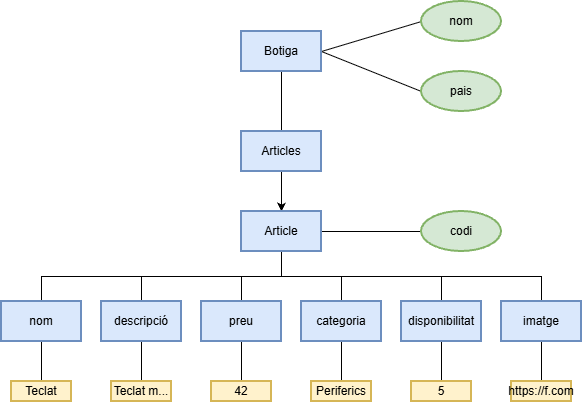

The diagram above was exported from draw.io. Its source (the exported page's mxGraphModel, read from the mxfile embedded in the PNG):
<mxGraphModel dx="1042" dy="631" grid="1" gridSize="10" guides="1" tooltips="1" connect="1" arrows="1" fold="1" page="1" pageScale="1" pageWidth="1654" pageHeight="2336" math="0" shadow="0">
  <root>
    <mxCell id="0" />
    <mxCell id="1" parent="0" />
    <mxCell id="JHHSqY0HRfNCsdxgdfjR-17" edge="1" parent="1" source="JHHSqY0HRfNCsdxgdfjR-2" style="edgeStyle=orthogonalEdgeStyle;rounded=0;orthogonalLoop=1;jettySize=auto;html=1;exitX=0.5;exitY=1;exitDx=0;exitDy=0;entryX=0.5;entryY=0;entryDx=0;entryDy=0;endArrow=none;endFill=0;" target="JHHSqY0HRfNCsdxgdfjR-8">
      <mxGeometry relative="1" as="geometry" />
    </mxCell>
    <mxCell id="JHHSqY0HRfNCsdxgdfjR-18" edge="1" parent="1" source="JHHSqY0HRfNCsdxgdfjR-2" style="rounded=0;orthogonalLoop=1;jettySize=auto;html=1;exitX=1;exitY=0.5;exitDx=0;exitDy=0;entryX=0;entryY=0.5;entryDx=0;entryDy=0;endArrow=none;endFill=0;" target="JHHSqY0HRfNCsdxgdfjR-3">
      <mxGeometry relative="1" as="geometry" />
    </mxCell>
    <mxCell id="JHHSqY0HRfNCsdxgdfjR-19" edge="1" parent="1" source="JHHSqY0HRfNCsdxgdfjR-2" style="rounded=0;orthogonalLoop=1;jettySize=auto;html=1;exitX=1;exitY=0.5;exitDx=0;exitDy=0;entryX=0;entryY=0.5;entryDx=0;entryDy=0;endArrow=none;endFill=0;" target="JHHSqY0HRfNCsdxgdfjR-7">
      <mxGeometry relative="1" as="geometry" />
    </mxCell>
    <mxCell id="JHHSqY0HRfNCsdxgdfjR-2" parent="1" style="rounded=0;whiteSpace=wrap;html=1;fillColor=#dae8fc;strokeColor=#6c8ebf;perimeterSpacing=0;strokeWidth=2;" value="Botiga" vertex="1">
      <mxGeometry height="40" width="80" x="280" y="100" as="geometry" />
    </mxCell>
    <mxCell id="JHHSqY0HRfNCsdxgdfjR-3" parent="1" style="rounded=0;whiteSpace=wrap;html=1;fillColor=#d5e8d4;strokeColor=#82b366;perimeterSpacing=0;strokeWidth=2;shape=ellipse;perimeter=ellipsePerimeter;" value="nom" vertex="1">
      <mxGeometry height="40" width="80" x="460" y="70" as="geometry" />
    </mxCell>
    <mxCell id="JHHSqY0HRfNCsdxgdfjR-7" parent="1" style="rounded=0;whiteSpace=wrap;html=1;fillColor=#d5e8d4;strokeColor=#82b366;perimeterSpacing=0;strokeWidth=2;shape=ellipse;perimeter=ellipsePerimeter;" value="pais" vertex="1">
      <mxGeometry height="40" width="80" x="460" y="140" as="geometry" />
    </mxCell>
    <mxCell id="JHHSqY0HRfNCsdxgdfjR-20" edge="1" parent="1" source="JHHSqY0HRfNCsdxgdfjR-8" style="edgeStyle=orthogonalEdgeStyle;rounded=0;orthogonalLoop=1;jettySize=auto;html=1;exitX=0.5;exitY=1;exitDx=0;exitDy=0;entryX=0.5;entryY=0;entryDx=0;entryDy=0;" target="JHHSqY0HRfNCsdxgdfjR-9">
      <mxGeometry relative="1" as="geometry" />
    </mxCell>
    <mxCell id="JHHSqY0HRfNCsdxgdfjR-8" parent="1" style="rounded=0;whiteSpace=wrap;html=1;fillColor=#dae8fc;strokeColor=#6c8ebf;perimeterSpacing=0;strokeWidth=2;" value="Articles" vertex="1">
      <mxGeometry height="40" width="80" x="280" y="200" as="geometry" />
    </mxCell>
    <mxCell id="JHHSqY0HRfNCsdxgdfjR-21" edge="1" parent="1" source="JHHSqY0HRfNCsdxgdfjR-9" style="edgeStyle=orthogonalEdgeStyle;rounded=0;orthogonalLoop=1;jettySize=auto;html=1;exitX=1;exitY=0.5;exitDx=0;exitDy=0;entryX=0;entryY=0.5;entryDx=0;entryDy=0;endArrow=none;endFill=0;" target="JHHSqY0HRfNCsdxgdfjR-10">
      <mxGeometry relative="1" as="geometry" />
    </mxCell>
    <mxCell id="JHHSqY0HRfNCsdxgdfjR-22" edge="1" parent="1" source="JHHSqY0HRfNCsdxgdfjR-9" style="edgeStyle=orthogonalEdgeStyle;rounded=0;orthogonalLoop=1;jettySize=auto;html=1;exitX=0.5;exitY=1;exitDx=0;exitDy=0;endArrow=none;endFill=0;" target="JHHSqY0HRfNCsdxgdfjR-11">
      <mxGeometry relative="1" as="geometry" />
    </mxCell>
    <mxCell id="JHHSqY0HRfNCsdxgdfjR-23" edge="1" parent="1" source="JHHSqY0HRfNCsdxgdfjR-9" style="edgeStyle=orthogonalEdgeStyle;rounded=0;orthogonalLoop=1;jettySize=auto;html=1;exitX=0.5;exitY=1;exitDx=0;exitDy=0;entryX=0.5;entryY=0;entryDx=0;entryDy=0;endArrow=none;endFill=0;" target="JHHSqY0HRfNCsdxgdfjR-12">
      <mxGeometry relative="1" as="geometry" />
    </mxCell>
    <mxCell id="JHHSqY0HRfNCsdxgdfjR-24" edge="1" parent="1" source="JHHSqY0HRfNCsdxgdfjR-9" style="edgeStyle=orthogonalEdgeStyle;rounded=0;orthogonalLoop=1;jettySize=auto;html=1;exitX=0.5;exitY=1;exitDx=0;exitDy=0;entryX=0.5;entryY=0;entryDx=0;entryDy=0;endArrow=none;endFill=0;" target="JHHSqY0HRfNCsdxgdfjR-13">
      <mxGeometry relative="1" as="geometry" />
    </mxCell>
    <mxCell id="JHHSqY0HRfNCsdxgdfjR-25" edge="1" parent="1" source="JHHSqY0HRfNCsdxgdfjR-9" style="edgeStyle=orthogonalEdgeStyle;rounded=0;orthogonalLoop=1;jettySize=auto;html=1;exitX=0.5;exitY=1;exitDx=0;exitDy=0;entryX=0.5;entryY=0;entryDx=0;entryDy=0;endArrow=none;endFill=0;" target="JHHSqY0HRfNCsdxgdfjR-14">
      <mxGeometry relative="1" as="geometry" />
    </mxCell>
    <mxCell id="JHHSqY0HRfNCsdxgdfjR-26" edge="1" parent="1" source="JHHSqY0HRfNCsdxgdfjR-9" style="edgeStyle=orthogonalEdgeStyle;rounded=0;orthogonalLoop=1;jettySize=auto;html=1;exitX=0.5;exitY=1;exitDx=0;exitDy=0;entryX=0.5;entryY=0;entryDx=0;entryDy=0;endArrow=none;endFill=0;" target="JHHSqY0HRfNCsdxgdfjR-15">
      <mxGeometry relative="1" as="geometry" />
    </mxCell>
    <mxCell id="JHHSqY0HRfNCsdxgdfjR-27" edge="1" parent="1" source="JHHSqY0HRfNCsdxgdfjR-9" style="edgeStyle=orthogonalEdgeStyle;rounded=0;orthogonalLoop=1;jettySize=auto;html=1;exitX=0.5;exitY=1;exitDx=0;exitDy=0;entryX=0.5;entryY=0;entryDx=0;entryDy=0;endArrow=none;endFill=0;" target="JHHSqY0HRfNCsdxgdfjR-16">
      <mxGeometry relative="1" as="geometry" />
    </mxCell>
    <mxCell id="JHHSqY0HRfNCsdxgdfjR-9" parent="1" style="rounded=0;whiteSpace=wrap;html=1;fillColor=#dae8fc;strokeColor=#6c8ebf;perimeterSpacing=0;strokeWidth=2;" value="Article" vertex="1">
      <mxGeometry height="40" width="80" x="280" y="280" as="geometry" />
    </mxCell>
    <mxCell id="JHHSqY0HRfNCsdxgdfjR-10" parent="1" style="rounded=0;whiteSpace=wrap;html=1;fillColor=#d5e8d4;strokeColor=#82b366;perimeterSpacing=0;strokeWidth=2;shape=ellipse;perimeter=ellipsePerimeter;" value="codi" vertex="1">
      <mxGeometry height="40" width="80" x="460" y="280" as="geometry" />
    </mxCell>
    <mxCell id="JHHSqY0HRfNCsdxgdfjR-34" edge="1" parent="1" source="JHHSqY0HRfNCsdxgdfjR-11" style="edgeStyle=orthogonalEdgeStyle;rounded=0;orthogonalLoop=1;jettySize=auto;html=1;exitX=0.5;exitY=1;exitDx=0;exitDy=0;entryX=0.5;entryY=0;entryDx=0;entryDy=0;endArrow=none;endFill=0;" target="JHHSqY0HRfNCsdxgdfjR-28">
      <mxGeometry relative="1" as="geometry" />
    </mxCell>
    <mxCell id="JHHSqY0HRfNCsdxgdfjR-11" parent="1" style="rounded=0;whiteSpace=wrap;html=1;fillColor=#dae8fc;strokeColor=#6c8ebf;perimeterSpacing=0;strokeWidth=2;" value="nom" vertex="1">
      <mxGeometry height="40" width="80" x="40" y="370" as="geometry" />
    </mxCell>
    <mxCell id="JHHSqY0HRfNCsdxgdfjR-35" edge="1" parent="1" source="JHHSqY0HRfNCsdxgdfjR-12" style="edgeStyle=orthogonalEdgeStyle;rounded=0;orthogonalLoop=1;jettySize=auto;html=1;exitX=0.5;exitY=1;exitDx=0;exitDy=0;entryX=0.5;entryY=0;entryDx=0;entryDy=0;endArrow=none;endFill=0;" target="JHHSqY0HRfNCsdxgdfjR-29">
      <mxGeometry relative="1" as="geometry" />
    </mxCell>
    <mxCell id="JHHSqY0HRfNCsdxgdfjR-12" parent="1" style="rounded=0;whiteSpace=wrap;html=1;fillColor=#dae8fc;strokeColor=#6c8ebf;perimeterSpacing=0;strokeWidth=2;" value="descripció" vertex="1">
      <mxGeometry height="40" width="80" x="140" y="370" as="geometry" />
    </mxCell>
    <mxCell id="JHHSqY0HRfNCsdxgdfjR-36" edge="1" parent="1" source="JHHSqY0HRfNCsdxgdfjR-13" style="edgeStyle=orthogonalEdgeStyle;rounded=0;orthogonalLoop=1;jettySize=auto;html=1;exitX=0.5;exitY=1;exitDx=0;exitDy=0;entryX=0.5;entryY=0;entryDx=0;entryDy=0;endArrow=none;endFill=0;" target="JHHSqY0HRfNCsdxgdfjR-30">
      <mxGeometry relative="1" as="geometry" />
    </mxCell>
    <mxCell id="JHHSqY0HRfNCsdxgdfjR-13" parent="1" style="rounded=0;whiteSpace=wrap;html=1;fillColor=#dae8fc;strokeColor=#6c8ebf;perimeterSpacing=0;strokeWidth=2;" value="preu" vertex="1">
      <mxGeometry height="40" width="80" x="240" y="370" as="geometry" />
    </mxCell>
    <mxCell id="JHHSqY0HRfNCsdxgdfjR-37" edge="1" parent="1" source="JHHSqY0HRfNCsdxgdfjR-14" style="edgeStyle=orthogonalEdgeStyle;rounded=0;orthogonalLoop=1;jettySize=auto;html=1;exitX=0.5;exitY=1;exitDx=0;exitDy=0;entryX=0.5;entryY=0;entryDx=0;entryDy=0;endArrow=none;endFill=0;" target="JHHSqY0HRfNCsdxgdfjR-31">
      <mxGeometry relative="1" as="geometry" />
    </mxCell>
    <mxCell id="JHHSqY0HRfNCsdxgdfjR-14" parent="1" style="rounded=0;whiteSpace=wrap;html=1;fillColor=#dae8fc;strokeColor=#6c8ebf;perimeterSpacing=0;strokeWidth=2;" value="categoria" vertex="1">
      <mxGeometry height="40" width="80" x="340" y="370" as="geometry" />
    </mxCell>
    <mxCell id="JHHSqY0HRfNCsdxgdfjR-38" edge="1" parent="1" source="JHHSqY0HRfNCsdxgdfjR-15" style="edgeStyle=orthogonalEdgeStyle;rounded=0;orthogonalLoop=1;jettySize=auto;html=1;exitX=0.5;exitY=1;exitDx=0;exitDy=0;entryX=0.5;entryY=0;entryDx=0;entryDy=0;endArrow=none;endFill=0;" target="JHHSqY0HRfNCsdxgdfjR-32">
      <mxGeometry relative="1" as="geometry" />
    </mxCell>
    <mxCell id="JHHSqY0HRfNCsdxgdfjR-15" parent="1" style="rounded=0;whiteSpace=wrap;html=1;fillColor=#dae8fc;strokeColor=#6c8ebf;perimeterSpacing=0;strokeWidth=2;" value="disponibilitat" vertex="1">
      <mxGeometry height="40" width="80" x="440" y="370" as="geometry" />
    </mxCell>
    <mxCell id="JHHSqY0HRfNCsdxgdfjR-39" edge="1" parent="1" source="JHHSqY0HRfNCsdxgdfjR-16" style="edgeStyle=orthogonalEdgeStyle;rounded=0;orthogonalLoop=1;jettySize=auto;html=1;exitX=0.5;exitY=1;exitDx=0;exitDy=0;entryX=0.5;entryY=0;entryDx=0;entryDy=0;endArrow=none;endFill=0;" target="JHHSqY0HRfNCsdxgdfjR-33">
      <mxGeometry relative="1" as="geometry" />
    </mxCell>
    <mxCell id="JHHSqY0HRfNCsdxgdfjR-16" parent="1" style="rounded=0;whiteSpace=wrap;html=1;fillColor=#dae8fc;strokeColor=#6c8ebf;perimeterSpacing=0;strokeWidth=2;" value="imatge" vertex="1">
      <mxGeometry height="40" width="80" x="540" y="370" as="geometry" />
    </mxCell>
    <mxCell id="JHHSqY0HRfNCsdxgdfjR-28" parent="1" style="rounded=0;whiteSpace=wrap;html=1;fillColor=#fff2cc;strokeColor=#d6b656;perimeterSpacing=0;strokeWidth=2;" value="Teclat" vertex="1">
      <mxGeometry height="20" width="60" x="50" y="450" as="geometry" />
    </mxCell>
    <mxCell id="JHHSqY0HRfNCsdxgdfjR-29" parent="1" style="rounded=0;whiteSpace=wrap;html=1;fillColor=#fff2cc;strokeColor=#d6b656;perimeterSpacing=0;strokeWidth=2;" value="Teclat m..." vertex="1">
      <mxGeometry height="20" width="60" x="150" y="450" as="geometry" />
    </mxCell>
    <mxCell id="JHHSqY0HRfNCsdxgdfjR-30" parent="1" style="rounded=0;whiteSpace=wrap;html=1;fillColor=#fff2cc;strokeColor=#d6b656;perimeterSpacing=0;strokeWidth=2;" value="42" vertex="1">
      <mxGeometry height="20" width="60" x="250" y="450" as="geometry" />
    </mxCell>
    <mxCell id="JHHSqY0HRfNCsdxgdfjR-31" parent="1" style="rounded=0;whiteSpace=wrap;html=1;fillColor=#fff2cc;strokeColor=#d6b656;perimeterSpacing=0;strokeWidth=2;" value="Periferics" vertex="1">
      <mxGeometry height="20" width="60" x="350" y="450" as="geometry" />
    </mxCell>
    <mxCell id="JHHSqY0HRfNCsdxgdfjR-32" parent="1" style="rounded=0;whiteSpace=wrap;html=1;fillColor=#fff2cc;strokeColor=#d6b656;perimeterSpacing=0;strokeWidth=2;" value="5" vertex="1">
      <mxGeometry height="20" width="60" x="450" y="450" as="geometry" />
    </mxCell>
    <mxCell id="JHHSqY0HRfNCsdxgdfjR-33" parent="1" style="rounded=0;whiteSpace=wrap;html=1;fillColor=#fff2cc;strokeColor=#d6b656;perimeterSpacing=0;strokeWidth=2;" value="https://f.com" vertex="1">
      <mxGeometry height="20" width="60" x="550" y="450" as="geometry" />
    </mxCell>
  </root>
</mxGraphModel>